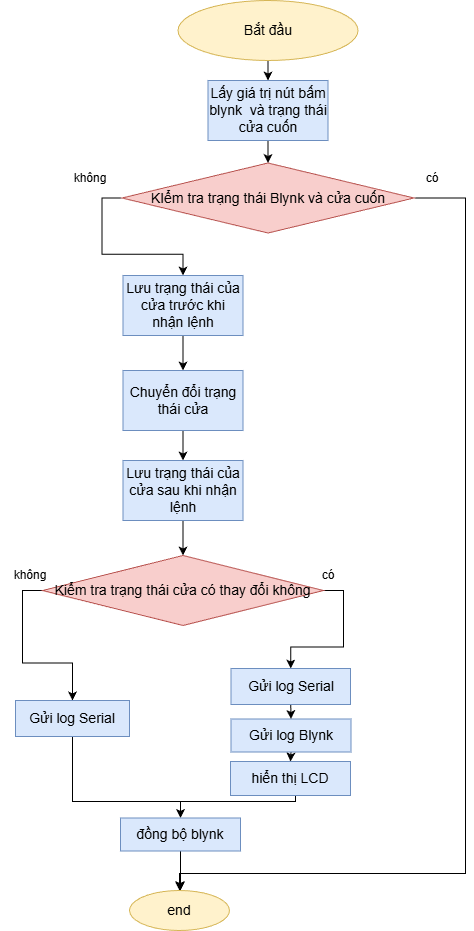

The diagram above was exported from draw.io. Its source (the exported page's mxGraphModel, read from the mxfile embedded in the PNG):
<mxGraphModel dx="1165" dy="683" grid="1" gridSize="10" guides="1" tooltips="1" connect="1" arrows="1" fold="1" page="1" pageScale="1" pageWidth="827" pageHeight="1169" math="0" shadow="0">
  <root>
    <mxCell id="0" />
    <mxCell id="1" parent="0" />
    <mxCell id="hUpzHP3TDkLjUwo38heA-1" value="" style="edgeStyle=orthogonalEdgeStyle;rounded=0;orthogonalLoop=1;jettySize=auto;html=1;fontSize=14;labelBackgroundColor=none;fontColor=default;" parent="1" source="hUpzHP3TDkLjUwo38heA-2" target="hUpzHP3TDkLjUwo38heA-4" edge="1">
      <mxGeometry relative="1" as="geometry" />
    </mxCell>
    <mxCell id="hUpzHP3TDkLjUwo38heA-2" value="Bắt đầu" style="ellipse;whiteSpace=wrap;html=1;align=center;labelBackgroundColor=none;fontSize=14;fillColor=#fff2cc;strokeColor=#d6b656;" parent="1" vertex="1">
      <mxGeometry x="342.5" y="100" width="180" height="60" as="geometry" />
    </mxCell>
    <mxCell id="hUpzHP3TDkLjUwo38heA-3" value="" style="edgeStyle=orthogonalEdgeStyle;rounded=0;orthogonalLoop=1;jettySize=auto;html=1;fontSize=14;labelBackgroundColor=none;fontColor=default;" parent="1" source="hUpzHP3TDkLjUwo38heA-4" target="hUpzHP3TDkLjUwo38heA-7" edge="1">
      <mxGeometry relative="1" as="geometry" />
    </mxCell>
    <mxCell id="hUpzHP3TDkLjUwo38heA-4" value="Lấy giá trị nút bấm blynk&amp;nbsp; và trạng thái cửa cuốn" style="whiteSpace=wrap;html=1;align=center;labelBackgroundColor=none;fontSize=14;fillColor=#dae8fc;strokeColor=#6c8ebf;" parent="1" vertex="1">
      <mxGeometry x="372.5" y="180" width="120" height="60" as="geometry" />
    </mxCell>
    <mxCell id="hUpzHP3TDkLjUwo38heA-6" value="" style="edgeStyle=orthogonalEdgeStyle;rounded=0;orthogonalLoop=1;jettySize=auto;html=1;labelBackgroundColor=none;fontColor=default;entryX=0.5;entryY=0;entryDx=0;entryDy=0;" parent="1" source="hUpzHP3TDkLjUwo38heA-7" target="hUpzHP3TDkLjUwo38heA-25" edge="1">
      <mxGeometry relative="1" as="geometry">
        <mxPoint x="618.5" y="297.5" as="targetPoint" />
        <Array as="points">
          <mxPoint x="630" y="298" />
          <mxPoint x="630" y="973" />
        </Array>
      </mxGeometry>
    </mxCell>
    <mxCell id="YYWXKKhFbVIsm56uD7kE-1" style="edgeStyle=orthogonalEdgeStyle;rounded=0;orthogonalLoop=1;jettySize=auto;html=1;exitX=0;exitY=0.5;exitDx=0;exitDy=0;entryX=0.5;entryY=0;entryDx=0;entryDy=0;labelBackgroundColor=none;fontColor=default;" parent="1" source="hUpzHP3TDkLjUwo38heA-7" target="hUpzHP3TDkLjUwo38heA-9" edge="1">
      <mxGeometry relative="1" as="geometry" />
    </mxCell>
    <mxCell id="hUpzHP3TDkLjUwo38heA-7" value="KIểm tra trạng thái Blynk và cửa cuốn" style="shape=rhombus;perimeter=rhombusPerimeter;whiteSpace=wrap;html=1;align=center;labelBackgroundColor=none;fontSize=14;fillColor=#f8cecc;strokeColor=#b85450;" parent="1" vertex="1">
      <mxGeometry x="286.5" y="262.5" width="292" height="70" as="geometry" />
    </mxCell>
    <mxCell id="hUpzHP3TDkLjUwo38heA-8" value="" style="edgeStyle=orthogonalEdgeStyle;rounded=0;orthogonalLoop=1;jettySize=auto;html=1;fontSize=14;labelBackgroundColor=none;fontColor=default;fillColor=#dae8fc;strokeColor=light-dark(#000000, #5c79a3);" parent="1" source="hUpzHP3TDkLjUwo38heA-9" target="hUpzHP3TDkLjUwo38heA-11" edge="1">
      <mxGeometry relative="1" as="geometry" />
    </mxCell>
    <mxCell id="hUpzHP3TDkLjUwo38heA-9" value="Lưu trạng thái của cửa trước khi nhận lệnh" style="whiteSpace=wrap;html=1;align=center;labelBackgroundColor=none;fontSize=14;fillColor=#dae8fc;strokeColor=#6c8ebf;" parent="1" vertex="1">
      <mxGeometry x="287.5" y="375" width="120" height="60" as="geometry" />
    </mxCell>
    <mxCell id="hUpzHP3TDkLjUwo38heA-10" value="" style="edgeStyle=orthogonalEdgeStyle;rounded=0;orthogonalLoop=1;jettySize=auto;html=1;fontSize=14;labelBackgroundColor=none;fontColor=default;fillColor=#dae8fc;strokeColor=#000000;" parent="1" source="hUpzHP3TDkLjUwo38heA-11" target="hUpzHP3TDkLjUwo38heA-13" edge="1">
      <mxGeometry relative="1" as="geometry" />
    </mxCell>
    <mxCell id="hUpzHP3TDkLjUwo38heA-11" value="Chuyển đổi trạng thái cửa" style="whiteSpace=wrap;html=1;align=center;labelBackgroundColor=none;fontSize=14;fillColor=#dae8fc;strokeColor=#6c8ebf;" parent="1" vertex="1">
      <mxGeometry x="287.5" y="470" width="120" height="60" as="geometry" />
    </mxCell>
    <mxCell id="hUpzHP3TDkLjUwo38heA-12" value="" style="edgeStyle=orthogonalEdgeStyle;rounded=0;orthogonalLoop=1;jettySize=auto;html=1;fontSize=14;labelBackgroundColor=none;fontColor=default;" parent="1" source="hUpzHP3TDkLjUwo38heA-13" target="hUpzHP3TDkLjUwo38heA-16" edge="1">
      <mxGeometry relative="1" as="geometry" />
    </mxCell>
    <mxCell id="hUpzHP3TDkLjUwo38heA-13" value="Lưu trạng thái của cửa sau khi nhận lệnh" style="whiteSpace=wrap;html=1;align=center;labelBackgroundColor=none;fontSize=14;fillColor=#dae8fc;strokeColor=#6c8ebf;" parent="1" vertex="1">
      <mxGeometry x="287.5" y="560" width="120" height="60" as="geometry" />
    </mxCell>
    <mxCell id="YYWXKKhFbVIsm56uD7kE-2" style="edgeStyle=orthogonalEdgeStyle;rounded=0;orthogonalLoop=1;jettySize=auto;html=1;exitX=0;exitY=0.5;exitDx=0;exitDy=0;entryX=0.5;entryY=0;entryDx=0;entryDy=0;labelBackgroundColor=none;fontColor=default;" parent="1" source="hUpzHP3TDkLjUwo38heA-16" target="hUpzHP3TDkLjUwo38heA-22" edge="1">
      <mxGeometry relative="1" as="geometry" />
    </mxCell>
    <mxCell id="YYWXKKhFbVIsm56uD7kE-3" style="edgeStyle=orthogonalEdgeStyle;rounded=0;orthogonalLoop=1;jettySize=auto;html=1;exitX=1;exitY=0.5;exitDx=0;exitDy=0;entryX=0.5;entryY=0;entryDx=0;entryDy=0;labelBackgroundColor=none;fontColor=default;" parent="1" source="hUpzHP3TDkLjUwo38heA-16" target="hUpzHP3TDkLjUwo38heA-32" edge="1">
      <mxGeometry relative="1" as="geometry" />
    </mxCell>
    <mxCell id="hUpzHP3TDkLjUwo38heA-16" value="Kiểm tra trạng thái cửa có thay đổi không" style="shape=rhombus;perimeter=rhombusPerimeter;whiteSpace=wrap;html=1;align=center;labelBackgroundColor=none;fontSize=14;fillColor=#f8cecc;strokeColor=#b85450;" parent="1" vertex="1">
      <mxGeometry x="207" y="655" width="281" height="70" as="geometry" />
    </mxCell>
    <mxCell id="hUpzHP3TDkLjUwo38heA-17" style="edgeStyle=orthogonalEdgeStyle;rounded=0;orthogonalLoop=1;jettySize=auto;html=1;exitX=0.5;exitY=1;exitDx=0;exitDy=0;entryX=0.5;entryY=0;entryDx=0;entryDy=0;fontColor=default;labelBackgroundColor=none;fillColor=#dae8fc;strokeColor=#000000;" parent="1" source="hUpzHP3TDkLjUwo38heA-18" target="hUpzHP3TDkLjUwo38heA-20" edge="1">
      <mxGeometry relative="1" as="geometry" />
    </mxCell>
    <mxCell id="hUpzHP3TDkLjUwo38heA-18" value="Gửi log Blynk" style="whiteSpace=wrap;html=1;align=center;labelBackgroundColor=none;fontSize=14;fillColor=#dae8fc;strokeColor=#6c8ebf;" parent="1" vertex="1">
      <mxGeometry x="395.5" y="818.5" width="120" height="33" as="geometry" />
    </mxCell>
    <mxCell id="hUpzHP3TDkLjUwo38heA-19" style="edgeStyle=orthogonalEdgeStyle;rounded=0;orthogonalLoop=1;jettySize=auto;html=1;exitX=0.5;exitY=1;exitDx=0;exitDy=0;entryX=0.5;entryY=0;entryDx=0;entryDy=0;labelBackgroundColor=none;fontColor=default;" parent="1" source="hUpzHP3TDkLjUwo38heA-20" target="hUpzHP3TDkLjUwo38heA-24" edge="1">
      <mxGeometry relative="1" as="geometry">
        <Array as="points">
          <mxPoint x="460" y="901" />
          <mxPoint x="345" y="901" />
        </Array>
      </mxGeometry>
    </mxCell>
    <mxCell id="hUpzHP3TDkLjUwo38heA-20" value="hiển thị LCD" style="whiteSpace=wrap;html=1;align=center;labelBackgroundColor=none;fontSize=14;fillColor=#dae8fc;strokeColor=#6c8ebf;" parent="1" vertex="1">
      <mxGeometry x="395" y="861" width="120" height="34" as="geometry" />
    </mxCell>
    <mxCell id="hUpzHP3TDkLjUwo38heA-21" style="edgeStyle=orthogonalEdgeStyle;rounded=0;orthogonalLoop=1;jettySize=auto;html=1;exitX=0.5;exitY=1;exitDx=0;exitDy=0;entryX=0.5;entryY=0;entryDx=0;entryDy=0;labelBackgroundColor=none;fontColor=default;" parent="1" source="hUpzHP3TDkLjUwo38heA-22" target="hUpzHP3TDkLjUwo38heA-24" edge="1">
      <mxGeometry relative="1" as="geometry">
        <Array as="points">
          <mxPoint x="237" y="901" />
          <mxPoint x="345" y="901" />
        </Array>
      </mxGeometry>
    </mxCell>
    <mxCell id="hUpzHP3TDkLjUwo38heA-22" value="Gửi log Serial" style="whiteSpace=wrap;html=1;align=center;labelBackgroundColor=none;fontSize=14;fillColor=#dae8fc;strokeColor=#6c8ebf;" parent="1" vertex="1">
      <mxGeometry x="180" y="800" width="114" height="36" as="geometry" />
    </mxCell>
    <mxCell id="hUpzHP3TDkLjUwo38heA-23" value="" style="edgeStyle=orthogonalEdgeStyle;rounded=0;orthogonalLoop=1;jettySize=auto;html=1;labelBackgroundColor=none;fontColor=default;" parent="1" source="hUpzHP3TDkLjUwo38heA-24" target="hUpzHP3TDkLjUwo38heA-25" edge="1">
      <mxGeometry relative="1" as="geometry">
        <Array as="points">
          <mxPoint x="345" y="979" />
          <mxPoint x="345" y="979" />
        </Array>
      </mxGeometry>
    </mxCell>
    <mxCell id="hUpzHP3TDkLjUwo38heA-24" value="đồng bộ blynk" style="whiteSpace=wrap;html=1;align=center;labelBackgroundColor=none;fontSize=14;fillColor=#dae8fc;strokeColor=#6c8ebf;" parent="1" vertex="1">
      <mxGeometry x="285" y="917.5" width="120" height="33" as="geometry" />
    </mxCell>
    <mxCell id="hUpzHP3TDkLjUwo38heA-25" value="end" style="ellipse;whiteSpace=wrap;html=1;align=center;labelBackgroundColor=none;fontSize=14;fillColor=#fff2cc;strokeColor=#d6b656;" parent="1" vertex="1">
      <mxGeometry x="294" y="990" width="100" height="40" as="geometry" />
    </mxCell>
    <mxCell id="hUpzHP3TDkLjUwo38heA-27" value="không" style="text;html=1;whiteSpace=wrap;strokeColor=none;fillColor=none;align=center;verticalAlign=middle;rounded=0;labelBackgroundColor=none;" parent="1" vertex="1">
      <mxGeometry x="225" y="262.5" width="60" height="30" as="geometry" />
    </mxCell>
    <mxCell id="hUpzHP3TDkLjUwo38heA-28" value="không" style="text;html=1;whiteSpace=wrap;strokeColor=none;fillColor=none;align=center;verticalAlign=middle;rounded=0;labelBackgroundColor=none;" parent="1" vertex="1">
      <mxGeometry x="165" y="660" width="60" height="30" as="geometry" />
    </mxCell>
    <mxCell id="hUpzHP3TDkLjUwo38heA-29" value="có" style="text;html=1;whiteSpace=wrap;strokeColor=none;fillColor=none;align=center;verticalAlign=middle;rounded=0;labelBackgroundColor=none;" parent="1" vertex="1">
      <mxGeometry x="566.5" y="262.5" width="60" height="30" as="geometry" />
    </mxCell>
    <mxCell id="hUpzHP3TDkLjUwo38heA-30" value="có" style="text;html=1;whiteSpace=wrap;strokeColor=none;fillColor=none;align=center;verticalAlign=middle;rounded=0;labelBackgroundColor=none;" parent="1" vertex="1">
      <mxGeometry x="462.5" y="660" width="60" height="30" as="geometry" />
    </mxCell>
    <mxCell id="hUpzHP3TDkLjUwo38heA-31" style="edgeStyle=orthogonalEdgeStyle;rounded=0;orthogonalLoop=1;jettySize=auto;html=1;exitX=0.5;exitY=1;exitDx=0;exitDy=0;entryX=0.5;entryY=0;entryDx=0;entryDy=0;fontColor=default;labelBackgroundColor=none;fillColor=#dae8fc;strokeColor=#000000;" parent="1" source="hUpzHP3TDkLjUwo38heA-32" target="hUpzHP3TDkLjUwo38heA-18" edge="1">
      <mxGeometry relative="1" as="geometry" />
    </mxCell>
    <mxCell id="hUpzHP3TDkLjUwo38heA-32" value="Gửi log Serial" style="whiteSpace=wrap;html=1;align=center;labelBackgroundColor=none;fontSize=14;fillColor=#dae8fc;strokeColor=#6c8ebf;" parent="1" vertex="1">
      <mxGeometry x="395.5" y="768" width="119.5" height="36" as="geometry" />
    </mxCell>
  </root>
</mxGraphModel>